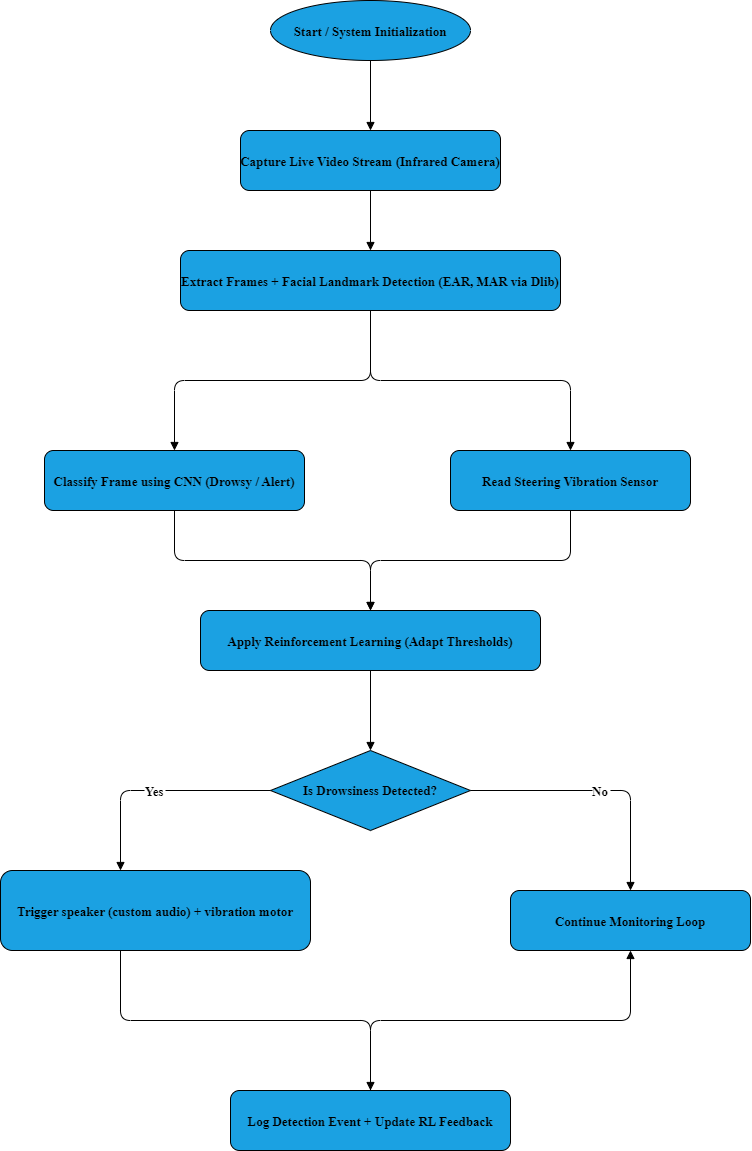

The diagram above was exported from draw.io. Its source (the exported page's mxGraphModel, read from the mxfile embedded in the PNG):
<mxGraphModel dx="1300" dy="911" grid="1" gridSize="10" guides="1" tooltips="1" connect="1" arrows="1" fold="1" page="1" pageScale="1" pageWidth="850" pageHeight="1100" math="0" shadow="0">
  <root>
    <mxCell id="0" />
    <mxCell id="1" parent="0" />
    <mxCell id="efpAWhlI_Z2LuyEsEJIz-2" value="Start / System Initialization" style="ellipse;fillColor=#1ba1e2;fontFamily=Times New Roman;fontSize=13;fontStyle=1;fontColor=#000000;strokeColor=#000000;" vertex="1" parent="1">
      <mxGeometry x="380" y="10" width="200" height="60" as="geometry" />
    </mxCell>
    <mxCell id="efpAWhlI_Z2LuyEsEJIz-3" value="Capture Live Video Stream (Infrared Camera)" style="rounded=1;fillColor=#1ba1e2;fontFamily=Times New Roman;fontSize=13;fontStyle=1;fontColor=#000000;strokeColor=#000000;" vertex="1" parent="1">
      <mxGeometry x="350" y="140" width="260" height="60" as="geometry" />
    </mxCell>
    <mxCell id="efpAWhlI_Z2LuyEsEJIz-4" value="Extract Frames + Facial Landmark Detection (EAR, MAR via Dlib)" style="rounded=1;fillColor=#1ba1e2;fontFamily=Times New Roman;fontSize=13;fontStyle=1;fontColor=#000000;strokeColor=#000000;" vertex="1" parent="1">
      <mxGeometry x="290" y="260" width="380" height="60" as="geometry" />
    </mxCell>
    <mxCell id="efpAWhlI_Z2LuyEsEJIz-5" value="Classify Frame using CNN (Drowsy / Alert)" style="rounded=1;fillColor=#1ba1e2;fontFamily=Times New Roman;fontSize=13;fontStyle=1;fontColor=#000000;strokeColor=#000000;" vertex="1" parent="1">
      <mxGeometry x="154" y="460" width="260" height="60" as="geometry" />
    </mxCell>
    <mxCell id="efpAWhlI_Z2LuyEsEJIz-6" value="Read Steering Vibration Sensor" style="rounded=1;fillColor=#1ba1e2;fontFamily=Times New Roman;fontSize=13;fontStyle=1;fontColor=#000000;strokeColor=#000000;" vertex="1" parent="1">
      <mxGeometry x="560" y="460" width="240" height="60" as="geometry" />
    </mxCell>
    <mxCell id="efpAWhlI_Z2LuyEsEJIz-7" value="Apply Reinforcement Learning (Adapt Thresholds)" style="rounded=1;fillColor=#1ba1e2;fontFamily=Times New Roman;fontSize=13;fontStyle=1;fontColor=#000000;strokeColor=#000000;" vertex="1" parent="1">
      <mxGeometry x="310" y="620" width="340" height="60" as="geometry" />
    </mxCell>
    <mxCell id="efpAWhlI_Z2LuyEsEJIz-8" value="Is Drowsiness Detected?" style="rhombus;whiteSpace=wrap;html=1;fillColor=#1ba1e2;fontFamily=Times New Roman;fontSize=13;fontStyle=1;fontColor=#000000;strokeColor=#000000;" vertex="1" parent="1">
      <mxGeometry x="380" y="760" width="200" height="80" as="geometry" />
    </mxCell>
    <mxCell id="efpAWhlI_Z2LuyEsEJIz-9" value="Trigger speaker (custom audio) + vibration motor" style="rounded=1;fillColor=#1ba1e2;fontFamily=Times New Roman;fontSize=13;fontStyle=1;fontColor=#000000;strokeColor=#000000;" vertex="1" parent="1">
      <mxGeometry x="110" y="880" width="310" height="80" as="geometry" />
    </mxCell>
    <mxCell id="efpAWhlI_Z2LuyEsEJIz-10" value="Log Detection Event + Update RL Feedback" style="rounded=1;fillColor=#1ba1e2;fontFamily=Times New Roman;fontSize=13;fontStyle=1;fontColor=#000000;strokeColor=#000000;" vertex="1" parent="1">
      <mxGeometry x="340" y="1100" width="280" height="60" as="geometry" />
    </mxCell>
    <mxCell id="efpAWhlI_Z2LuyEsEJIz-11" value="Continue Monitoring Loop" style="rounded=1;fillColor=#1ba1e2;fontFamily=Times New Roman;fontSize=13;fontStyle=1;fontColor=#000000;strokeColor=#000000;" vertex="1" parent="1">
      <mxGeometry x="620" y="900" width="240" height="60" as="geometry" />
    </mxCell>
    <mxCell id="efpAWhlI_Z2LuyEsEJIz-12" style="edgeStyle=orthogonalEdgeStyle;endArrow=block;fontFamily=Times New Roman;fontSize=13;fontStyle=1;fontColor=#000000;fillColor=#1ba1e2;strokeColor=#000000;" edge="1" parent="1" source="efpAWhlI_Z2LuyEsEJIz-2" target="efpAWhlI_Z2LuyEsEJIz-3">
      <mxGeometry relative="1" as="geometry" />
    </mxCell>
    <mxCell id="efpAWhlI_Z2LuyEsEJIz-13" style="edgeStyle=orthogonalEdgeStyle;endArrow=block;fontFamily=Times New Roman;fontSize=13;fontStyle=1;fontColor=#000000;fillColor=#1ba1e2;strokeColor=#000000;" edge="1" parent="1" source="efpAWhlI_Z2LuyEsEJIz-3" target="efpAWhlI_Z2LuyEsEJIz-4">
      <mxGeometry relative="1" as="geometry" />
    </mxCell>
    <mxCell id="efpAWhlI_Z2LuyEsEJIz-14" style="edgeStyle=orthogonalEdgeStyle;endArrow=block;fontFamily=Times New Roman;fontSize=13;fontStyle=1;fontColor=#000000;fillColor=#1ba1e2;strokeColor=#000000;" edge="1" parent="1" source="efpAWhlI_Z2LuyEsEJIz-4" target="efpAWhlI_Z2LuyEsEJIz-5">
      <mxGeometry relative="1" as="geometry" />
    </mxCell>
    <mxCell id="efpAWhlI_Z2LuyEsEJIz-15" style="edgeStyle=orthogonalEdgeStyle;endArrow=block;fontFamily=Times New Roman;fontSize=13;fontStyle=1;fontColor=#000000;fillColor=#1ba1e2;strokeColor=#000000;" edge="1" parent="1" source="efpAWhlI_Z2LuyEsEJIz-4" target="efpAWhlI_Z2LuyEsEJIz-6">
      <mxGeometry relative="1" as="geometry" />
    </mxCell>
    <mxCell id="efpAWhlI_Z2LuyEsEJIz-16" style="edgeStyle=orthogonalEdgeStyle;endArrow=block;fontFamily=Times New Roman;fontSize=13;fontStyle=1;fontColor=#000000;fillColor=#1ba1e2;strokeColor=#000000;" edge="1" parent="1" source="efpAWhlI_Z2LuyEsEJIz-5" target="efpAWhlI_Z2LuyEsEJIz-7">
      <mxGeometry relative="1" as="geometry" />
    </mxCell>
    <mxCell id="efpAWhlI_Z2LuyEsEJIz-17" style="edgeStyle=orthogonalEdgeStyle;endArrow=block;fontFamily=Times New Roman;fontSize=13;fontStyle=1;fontColor=#000000;fillColor=#1ba1e2;strokeColor=#000000;" edge="1" parent="1" source="efpAWhlI_Z2LuyEsEJIz-7" target="efpAWhlI_Z2LuyEsEJIz-8">
      <mxGeometry relative="1" as="geometry" />
    </mxCell>
    <mxCell id="efpAWhlI_Z2LuyEsEJIz-18" value="Yes" style="edgeStyle=orthogonalEdgeStyle;endArrow=block;fontFamily=Times New Roman;fontSize=13;fontStyle=1;fontColor=#000000;fillColor=#1ba1e2;strokeColor=#000000;" edge="1" parent="1" source="efpAWhlI_Z2LuyEsEJIz-8" target="efpAWhlI_Z2LuyEsEJIz-9">
      <mxGeometry relative="1" as="geometry">
        <Array as="points">
          <mxPoint x="230" y="800" />
        </Array>
      </mxGeometry>
    </mxCell>
    <mxCell id="efpAWhlI_Z2LuyEsEJIz-19" value="No" style="edgeStyle=orthogonalEdgeStyle;endArrow=block;fontFamily=Times New Roman;fontSize=13;fontStyle=1;exitX=1;exitY=0.5;exitDx=0;exitDy=0;entryX=0.5;entryY=0;entryDx=0;entryDy=0;fontColor=#000000;fillColor=#1ba1e2;strokeColor=#000000;" edge="1" parent="1" source="efpAWhlI_Z2LuyEsEJIz-8" target="efpAWhlI_Z2LuyEsEJIz-11">
      <mxGeometry relative="1" as="geometry">
        <Array as="points">
          <mxPoint x="740" y="800" />
        </Array>
      </mxGeometry>
    </mxCell>
    <mxCell id="efpAWhlI_Z2LuyEsEJIz-20" style="edgeStyle=orthogonalEdgeStyle;endArrow=block;fontFamily=Times New Roman;fontSize=13;fontStyle=1;fontColor=#000000;fillColor=#1ba1e2;strokeColor=#000000;" edge="1" parent="1" source="efpAWhlI_Z2LuyEsEJIz-9" target="efpAWhlI_Z2LuyEsEJIz-10">
      <mxGeometry relative="1" as="geometry">
        <Array as="points">
          <mxPoint x="230" y="1030" />
          <mxPoint x="480" y="1030" />
        </Array>
      </mxGeometry>
    </mxCell>
    <mxCell id="efpAWhlI_Z2LuyEsEJIz-21" style="edgeStyle=orthogonalEdgeStyle;endArrow=block;fontFamily=Times New Roman;fontSize=13;fontStyle=1;entryX=0.5;entryY=1;entryDx=0;entryDy=0;fontColor=#000000;fillColor=#1ba1e2;strokeColor=#000000;" edge="1" parent="1" source="efpAWhlI_Z2LuyEsEJIz-10" target="efpAWhlI_Z2LuyEsEJIz-11">
      <mxGeometry relative="1" as="geometry">
        <Array as="points">
          <mxPoint x="480" y="1030" />
          <mxPoint x="740" y="1030" />
        </Array>
      </mxGeometry>
    </mxCell>
    <mxCell id="efpAWhlI_Z2LuyEsEJIz-22" style="edgeStyle=orthogonalEdgeStyle;endArrow=block;entryX=0.5;entryY=0;entryDx=0;entryDy=0;exitX=0.5;exitY=1;exitDx=0;exitDy=0;fontFamily=Times New Roman;fontSize=13;fontStyle=1;fontColor=#000000;fillColor=#1ba1e2;strokeColor=#000000;" edge="1" parent="1" source="efpAWhlI_Z2LuyEsEJIz-6" target="efpAWhlI_Z2LuyEsEJIz-7">
      <mxGeometry relative="1" as="geometry">
        <mxPoint x="389.75" y="340" as="sourcePoint" />
        <mxPoint x="569.75" y="380" as="targetPoint" />
      </mxGeometry>
    </mxCell>
  </root>
</mxGraphModel>